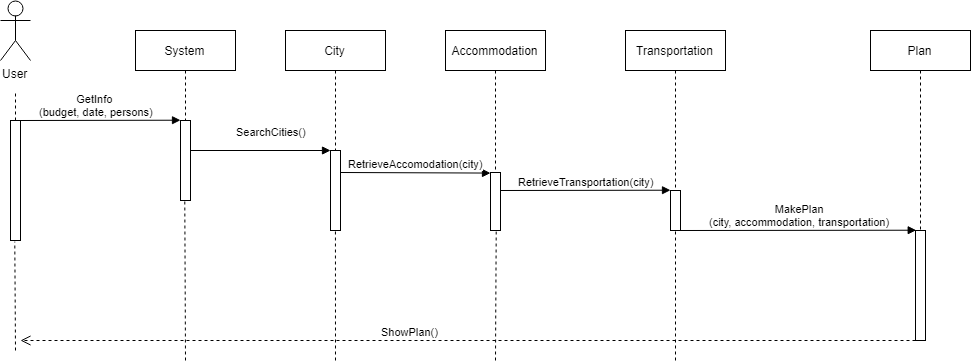

The diagram above was exported from draw.io. Its source (the exported page's mxGraphModel, read from the mxfile embedded in the PNG):
<mxGraphModel dx="1200" dy="576" grid="1" gridSize="10" guides="1" tooltips="1" connect="1" arrows="1" fold="1" page="1" pageScale="1" pageWidth="850" pageHeight="1100" math="0" shadow="0">
  <root>
    <mxCell id="0" />
    <mxCell id="1" parent="0" />
    <mxCell id="jZswYkaB2Nrt7-54hD_1-1" value="User" style="shape=umlActor;verticalLabelPosition=bottom;labelBackgroundColor=#ffffff;verticalAlign=top;html=1;outlineConnect=0;" vertex="1" parent="1">
      <mxGeometry x="260" y="30" width="30" height="60" as="geometry" />
    </mxCell>
    <mxCell id="jZswYkaB2Nrt7-54hD_1-2" value="" style="endArrow=none;dashed=1;html=1;" edge="1" parent="1">
      <mxGeometry width="50" height="50" relative="1" as="geometry">
        <mxPoint x="275" y="150" as="sourcePoint" />
        <mxPoint x="275" y="120" as="targetPoint" />
      </mxGeometry>
    </mxCell>
    <mxCell id="jZswYkaB2Nrt7-54hD_1-3" value="" style="html=1;points=[];perimeter=orthogonalPerimeter;" vertex="1" parent="1">
      <mxGeometry x="270" y="150" width="10" height="120" as="geometry" />
    </mxCell>
    <mxCell id="jZswYkaB2Nrt7-54hD_1-4" value="GetInfo &lt;br&gt;(budget, date, persons)" style="html=1;verticalAlign=bottom;endArrow=block;entryX=-0.052;entryY=-0.004;entryDx=0;entryDy=0;entryPerimeter=0;" edge="1" parent="1" target="jZswYkaB2Nrt7-54hD_1-5">
      <mxGeometry x="-0.0588" width="80" relative="1" as="geometry">
        <mxPoint x="280" y="150" as="sourcePoint" />
        <mxPoint x="470" y="150" as="targetPoint" />
        <mxPoint as="offset" />
      </mxGeometry>
    </mxCell>
    <mxCell id="jZswYkaB2Nrt7-54hD_1-5" value="" style="html=1;points=[];perimeter=orthogonalPerimeter;" vertex="1" parent="1">
      <mxGeometry x="440" y="150" width="10" height="80" as="geometry" />
    </mxCell>
    <mxCell id="jZswYkaB2Nrt7-54hD_1-6" value="System" style="shape=umlLifeline;perimeter=lifelinePerimeter;whiteSpace=wrap;html=1;container=1;collapsible=0;recursiveResize=0;outlineConnect=0;" vertex="1" parent="1">
      <mxGeometry x="395" y="60" width="100" height="90" as="geometry" />
    </mxCell>
    <mxCell id="jZswYkaB2Nrt7-54hD_1-7" value="SearchCities()" style="html=1;verticalAlign=bottom;endArrow=block;" edge="1" parent="1">
      <mxGeometry x="0.1667" y="10" width="80" relative="1" as="geometry">
        <mxPoint x="450" y="180" as="sourcePoint" />
        <mxPoint x="590" y="180" as="targetPoint" />
        <mxPoint as="offset" />
      </mxGeometry>
    </mxCell>
    <mxCell id="jZswYkaB2Nrt7-54hD_1-8" value="City" style="shape=umlLifeline;perimeter=lifelinePerimeter;whiteSpace=wrap;html=1;container=1;collapsible=0;recursiveResize=0;outlineConnect=0;" vertex="1" parent="1">
      <mxGeometry x="545" y="60" width="100" height="120" as="geometry" />
    </mxCell>
    <mxCell id="jZswYkaB2Nrt7-54hD_1-9" value="" style="html=1;points=[];perimeter=orthogonalPerimeter;" vertex="1" parent="1">
      <mxGeometry x="590" y="180" width="10" height="80" as="geometry" />
    </mxCell>
    <mxCell id="jZswYkaB2Nrt7-54hD_1-10" value="" style="html=1;points=[];perimeter=orthogonalPerimeter;" vertex="1" parent="1">
      <mxGeometry x="750" y="202" width="10" height="58" as="geometry" />
    </mxCell>
    <mxCell id="jZswYkaB2Nrt7-54hD_1-11" value="RetrieveAccomodation(city)" style="html=1;verticalAlign=bottom;endArrow=block;entryX=0;entryY=0;" edge="1" target="jZswYkaB2Nrt7-54hD_1-10" parent="1">
      <mxGeometry relative="1" as="geometry">
        <mxPoint x="600" y="202" as="sourcePoint" />
      </mxGeometry>
    </mxCell>
    <mxCell id="jZswYkaB2Nrt7-54hD_1-13" value="Accommodation" style="shape=umlLifeline;perimeter=lifelinePerimeter;whiteSpace=wrap;html=1;container=1;collapsible=0;recursiveResize=0;outlineConnect=0;" vertex="1" parent="1">
      <mxGeometry x="705" y="60" width="100" height="140" as="geometry" />
    </mxCell>
    <mxCell id="jZswYkaB2Nrt7-54hD_1-14" value="Transportation" style="shape=umlLifeline;perimeter=lifelinePerimeter;whiteSpace=wrap;html=1;container=1;collapsible=0;recursiveResize=0;outlineConnect=0;" vertex="1" parent="1">
      <mxGeometry x="885" y="60" width="100" height="160" as="geometry" />
    </mxCell>
    <mxCell id="jZswYkaB2Nrt7-54hD_1-15" value="" style="html=1;points=[];perimeter=orthogonalPerimeter;" vertex="1" parent="1">
      <mxGeometry x="930" y="220" width="10" height="40" as="geometry" />
    </mxCell>
    <mxCell id="jZswYkaB2Nrt7-54hD_1-16" value="RetrieveTransportation(city)" style="html=1;verticalAlign=bottom;endArrow=block;entryX=-0.045;entryY=-0.006;entryDx=0;entryDy=0;entryPerimeter=0;" edge="1" target="jZswYkaB2Nrt7-54hD_1-15" parent="1">
      <mxGeometry x="0.0028" relative="1" as="geometry">
        <mxPoint x="760" y="220" as="sourcePoint" />
        <mxPoint x="905" y="220" as="targetPoint" />
        <mxPoint as="offset" />
      </mxGeometry>
    </mxCell>
    <mxCell id="jZswYkaB2Nrt7-54hD_1-18" value="Plan" style="shape=umlLifeline;perimeter=lifelinePerimeter;whiteSpace=wrap;html=1;container=1;collapsible=0;recursiveResize=0;outlineConnect=0;" vertex="1" parent="1">
      <mxGeometry x="1130" y="60" width="100" height="200" as="geometry" />
    </mxCell>
    <mxCell id="jZswYkaB2Nrt7-54hD_1-19" value="" style="html=1;points=[];perimeter=orthogonalPerimeter;" vertex="1" parent="1">
      <mxGeometry x="1175" y="260" width="10" height="110" as="geometry" />
    </mxCell>
    <mxCell id="jZswYkaB2Nrt7-54hD_1-20" value="MakePlan&lt;br&gt;(city, accommodation, transportation)" style="html=1;verticalAlign=bottom;endArrow=block;entryX=0;entryY=0;" edge="1" target="jZswYkaB2Nrt7-54hD_1-19" parent="1">
      <mxGeometry relative="1" as="geometry">
        <mxPoint x="940" y="260" as="sourcePoint" />
      </mxGeometry>
    </mxCell>
    <mxCell id="jZswYkaB2Nrt7-54hD_1-22" value="ShowPlan()" style="html=1;verticalAlign=bottom;endArrow=open;dashed=1;endSize=8;" edge="1" parent="1">
      <mxGeometry x="0.1285" relative="1" as="geometry">
        <mxPoint x="1175" y="370" as="sourcePoint" />
        <mxPoint x="280" y="370" as="targetPoint" />
        <mxPoint as="offset" />
      </mxGeometry>
    </mxCell>
    <mxCell id="jZswYkaB2Nrt7-54hD_1-23" value="" style="endArrow=none;dashed=1;html=1;entryX=0.471;entryY=1.002;entryDx=0;entryDy=0;entryPerimeter=0;" edge="1" parent="1" target="jZswYkaB2Nrt7-54hD_1-5">
      <mxGeometry width="50" height="50" relative="1" as="geometry">
        <mxPoint x="445" y="390" as="sourcePoint" />
        <mxPoint x="446" y="228" as="targetPoint" />
      </mxGeometry>
    </mxCell>
    <mxCell id="jZswYkaB2Nrt7-54hD_1-25" value="" style="endArrow=none;dashed=1;html=1;entryX=0.471;entryY=1.002;entryDx=0;entryDy=0;entryPerimeter=0;" edge="1" parent="1">
      <mxGeometry width="50" height="50" relative="1" as="geometry">
        <mxPoint x="595" y="390" as="sourcePoint" />
        <mxPoint x="594.9411764705883" y="260.2058823529412" as="targetPoint" />
      </mxGeometry>
    </mxCell>
    <mxCell id="jZswYkaB2Nrt7-54hD_1-26" value="" style="endArrow=none;dashed=1;html=1;entryX=0.564;entryY=1.011;entryDx=0;entryDy=0;entryPerimeter=0;" edge="1" parent="1" target="jZswYkaB2Nrt7-54hD_1-10">
      <mxGeometry width="50" height="50" relative="1" as="geometry">
        <mxPoint x="755" y="390" as="sourcePoint" />
        <mxPoint x="754.9411764705883" y="282.2058823529412" as="targetPoint" />
      </mxGeometry>
    </mxCell>
    <mxCell id="jZswYkaB2Nrt7-54hD_1-27" value="" style="endArrow=none;dashed=1;html=1;" edge="1" parent="1">
      <mxGeometry width="50" height="50" relative="1" as="geometry">
        <mxPoint x="935" y="390" as="sourcePoint" />
        <mxPoint x="935" y="260" as="targetPoint" />
      </mxGeometry>
    </mxCell>
    <mxCell id="jZswYkaB2Nrt7-54hD_1-28" value="" style="endArrow=none;dashed=1;html=1;entryX=0.478;entryY=1.004;entryDx=0;entryDy=0;entryPerimeter=0;" edge="1" parent="1" target="jZswYkaB2Nrt7-54hD_1-3">
      <mxGeometry width="50" height="50" relative="1" as="geometry">
        <mxPoint x="275" y="380" as="sourcePoint" />
        <mxPoint x="300" y="320" as="targetPoint" />
      </mxGeometry>
    </mxCell>
  </root>
</mxGraphModel>